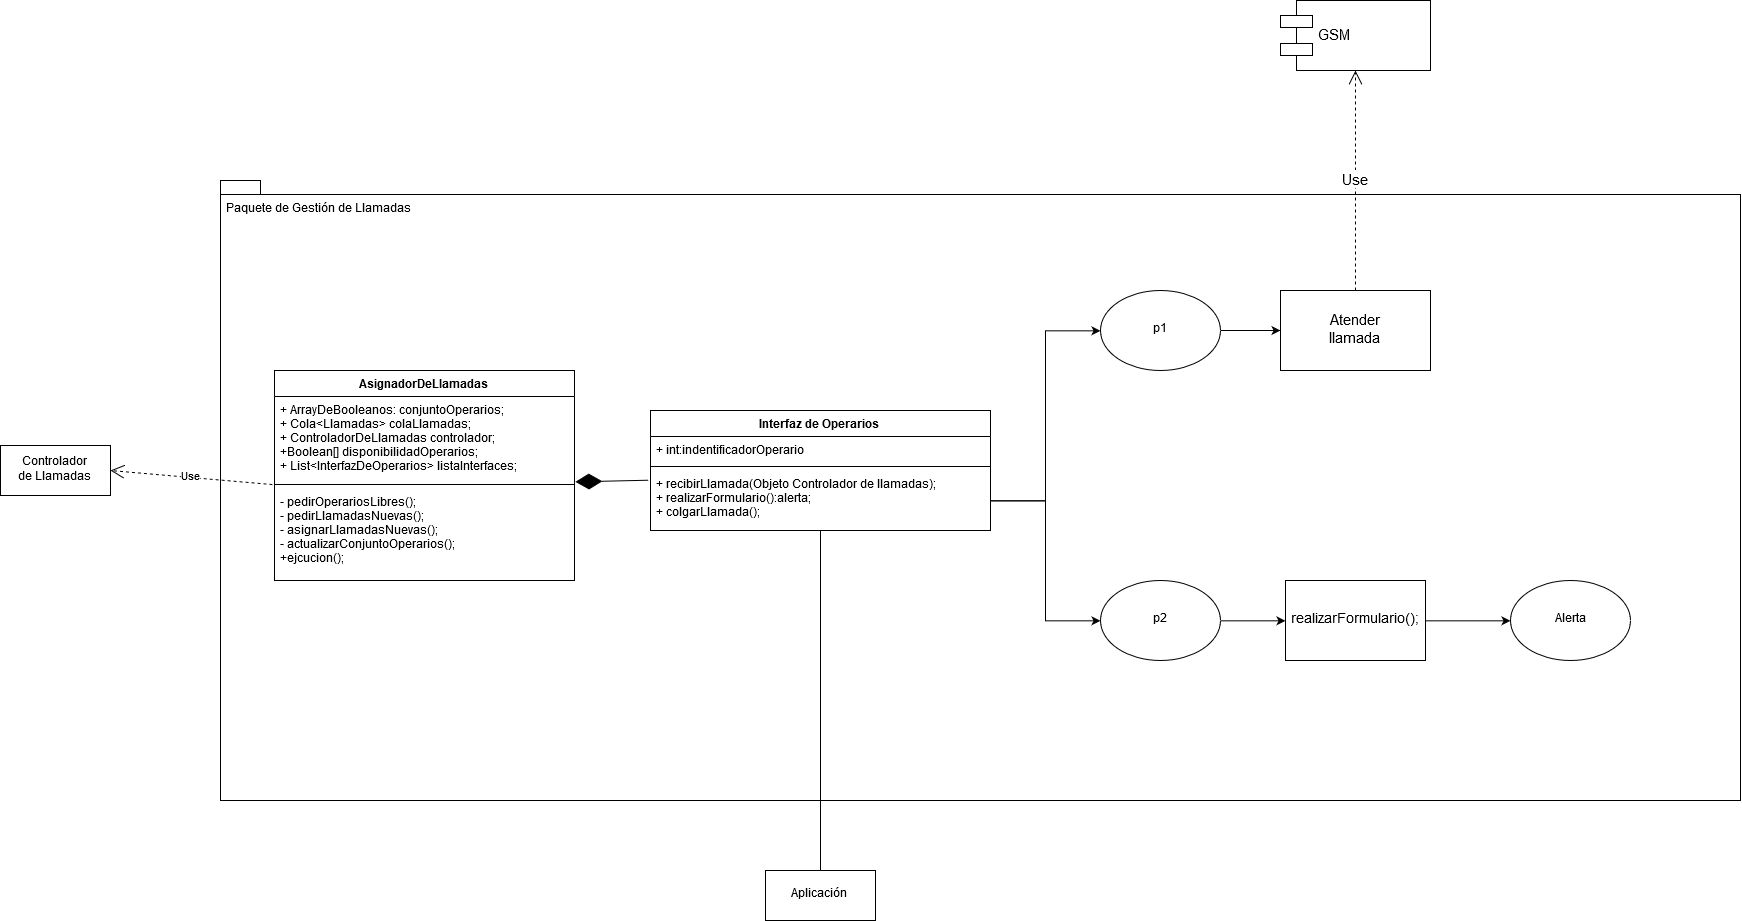

The diagram above was exported from draw.io. Its source (the exported page's mxGraphModel, read from the mxfile embedded in the PNG):
<mxGraphModel dx="2370" dy="1318" grid="1" gridSize="10" guides="1" tooltips="1" connect="1" arrows="1" fold="1" page="1" pageScale="1" pageWidth="1169" pageHeight="1654" math="0" shadow="0">
  <root>
    <mxCell id="0" />
    <mxCell id="1" parent="0" />
    <mxCell id="A8KbrLB3StwtORPgMTFl-1" value="" style="shape=folder;fontStyle=1;spacingTop=10;tabWidth=40;tabHeight=14;tabPosition=left;html=1;" parent="1" vertex="1">
      <mxGeometry x="360" y="210" width="1520" height="620" as="geometry" />
    </mxCell>
    <mxCell id="A8KbrLB3StwtORPgMTFl-2" value="AsignadorDeLlamadas" style="swimlane;fontStyle=1;align=center;verticalAlign=top;childLayout=stackLayout;horizontal=1;startSize=26;horizontalStack=0;resizeParent=1;resizeParentMax=0;resizeLast=0;collapsible=1;marginBottom=0;" parent="1" vertex="1">
      <mxGeometry x="414" y="400" width="300" height="210" as="geometry" />
    </mxCell>
    <mxCell id="A8KbrLB3StwtORPgMTFl-3" value="+ ArrayDeBooleanos: conjuntoOperarios;&#10;+ Cola&lt;Llamadas&gt; colaLlamadas;&#10;+ ControladorDeLlamadas controlador;&#10;+Boolean[] disponibilidadOperarios;&#10;+ List&lt;InterfazDeOperarios&gt; listaInterfaces;&#10;&#10;&#10;&#10;" style="text;strokeColor=none;fillColor=none;align=left;verticalAlign=top;spacingLeft=4;spacingRight=4;overflow=hidden;rotatable=0;points=[[0,0.5],[1,0.5]];portConstraint=eastwest;" parent="A8KbrLB3StwtORPgMTFl-2" vertex="1">
      <mxGeometry y="26" width="300" height="84" as="geometry" />
    </mxCell>
    <mxCell id="A8KbrLB3StwtORPgMTFl-4" value="" style="line;strokeWidth=1;fillColor=none;align=left;verticalAlign=middle;spacingTop=-1;spacingLeft=3;spacingRight=3;rotatable=0;labelPosition=right;points=[];portConstraint=eastwest;" parent="A8KbrLB3StwtORPgMTFl-2" vertex="1">
      <mxGeometry y="110" width="300" height="8" as="geometry" />
    </mxCell>
    <mxCell id="A8KbrLB3StwtORPgMTFl-5" value="- pedirOperariosLibres();&#10;- pedirLlamadasNuevas();&#10;- asignarLlamadasNuevas();&#10;- actualizarConjuntoOperarios();&#10;+ejcucion();" style="text;strokeColor=none;fillColor=none;align=left;verticalAlign=top;spacingLeft=4;spacingRight=4;overflow=hidden;rotatable=0;points=[[0,0.5],[1,0.5]];portConstraint=eastwest;" parent="A8KbrLB3StwtORPgMTFl-2" vertex="1">
      <mxGeometry y="118" width="300" height="92" as="geometry" />
    </mxCell>
    <mxCell id="A8KbrLB3StwtORPgMTFl-6" value="&lt;div&gt;Controlador &lt;br&gt;&lt;/div&gt;&lt;div&gt;de Llamadas&lt;/div&gt;" style="html=1;" parent="1" vertex="1">
      <mxGeometry x="140" y="475" width="110" height="50" as="geometry" />
    </mxCell>
    <mxCell id="A8KbrLB3StwtORPgMTFl-7" value="Use" style="endArrow=open;endSize=12;dashed=1;html=1;exitX=-0.007;exitY=-0.043;exitDx=0;exitDy=0;exitPerimeter=0;entryX=1;entryY=0.5;entryDx=0;entryDy=0;" parent="1" source="A8KbrLB3StwtORPgMTFl-5" target="A8KbrLB3StwtORPgMTFl-6" edge="1">
      <mxGeometry width="160" relative="1" as="geometry">
        <mxPoint x="170" y="850" as="sourcePoint" />
        <mxPoint x="330" y="850" as="targetPoint" />
      </mxGeometry>
    </mxCell>
    <mxCell id="ybSZIBtxSfdkKPQi223H-5" style="edgeStyle=orthogonalEdgeStyle;rounded=0;orthogonalLoop=1;jettySize=auto;html=1;entryX=0.5;entryY=0;entryDx=0;entryDy=0;endArrow=none;endFill=0;" edge="1" parent="1" source="HoD3OjdU3cFcMvzCnaJl-1" target="ybSZIBtxSfdkKPQi223H-1">
      <mxGeometry relative="1" as="geometry" />
    </mxCell>
    <mxCell id="HoD3OjdU3cFcMvzCnaJl-1" value="Interfaz de Operarios" style="swimlane;fontStyle=1;align=center;verticalAlign=top;childLayout=stackLayout;horizontal=1;startSize=26;horizontalStack=0;resizeParent=1;resizeParentMax=0;resizeLast=0;collapsible=1;marginBottom=0;" parent="1" vertex="1">
      <mxGeometry x="790" y="440" width="340" height="120" as="geometry" />
    </mxCell>
    <mxCell id="HoD3OjdU3cFcMvzCnaJl-2" value="+ int:indentificadorOperario" style="text;strokeColor=none;fillColor=none;align=left;verticalAlign=top;spacingLeft=4;spacingRight=4;overflow=hidden;rotatable=0;points=[[0,0.5],[1,0.5]];portConstraint=eastwest;" parent="HoD3OjdU3cFcMvzCnaJl-1" vertex="1">
      <mxGeometry y="26" width="340" height="26" as="geometry" />
    </mxCell>
    <mxCell id="HoD3OjdU3cFcMvzCnaJl-3" value="" style="line;strokeWidth=1;fillColor=none;align=left;verticalAlign=middle;spacingTop=-1;spacingLeft=3;spacingRight=3;rotatable=0;labelPosition=right;points=[];portConstraint=eastwest;" parent="HoD3OjdU3cFcMvzCnaJl-1" vertex="1">
      <mxGeometry y="52" width="340" height="8" as="geometry" />
    </mxCell>
    <mxCell id="HoD3OjdU3cFcMvzCnaJl-4" value="+ recibirLlamada(Objeto Controlador de llamadas);&#10;+ realizarFormulario():alerta;&#10;+ colgarLlamada();&#10;" style="text;strokeColor=none;fillColor=none;align=left;verticalAlign=top;spacingLeft=4;spacingRight=4;overflow=hidden;rotatable=0;points=[[0,0.5],[1,0.5]];portConstraint=eastwest;" parent="HoD3OjdU3cFcMvzCnaJl-1" vertex="1">
      <mxGeometry y="60" width="340" height="60" as="geometry" />
    </mxCell>
    <mxCell id="ybSZIBtxSfdkKPQi223H-1" value="Aplicación" style="html=1;" vertex="1" parent="1">
      <mxGeometry x="905" y="900" width="110" height="50" as="geometry" />
    </mxCell>
    <mxCell id="ybSZIBtxSfdkKPQi223H-3" value="Paquete de Gestión de Llamadas" style="text;html=1;resizable=0;points=[];autosize=1;align=left;verticalAlign=top;spacingTop=-4;" vertex="1" parent="1">
      <mxGeometry x="364" y="230" width="200" height="20" as="geometry" />
    </mxCell>
    <mxCell id="ybSZIBtxSfdkKPQi223H-4" value="" style="endArrow=diamondThin;endFill=1;endSize=24;html=1;entryX=1.003;entryY=1.016;entryDx=0;entryDy=0;entryPerimeter=0;exitX=-0.006;exitY=0.162;exitDx=0;exitDy=0;exitPerimeter=0;" edge="1" parent="1" source="HoD3OjdU3cFcMvzCnaJl-4" target="A8KbrLB3StwtORPgMTFl-3">
      <mxGeometry width="160" relative="1" as="geometry">
        <mxPoint x="730" y="620" as="sourcePoint" />
        <mxPoint x="890" y="620" as="targetPoint" />
      </mxGeometry>
    </mxCell>
    <mxCell id="ybSZIBtxSfdkKPQi223H-9" value="&lt;div style=&quot;font-size: 15px&quot;&gt;&lt;font style=&quot;font-size: 15px&quot;&gt;Atender&lt;/font&gt;&lt;/div&gt;&lt;div style=&quot;font-size: 15px&quot;&gt;&lt;font style=&quot;font-size: 15px&quot;&gt;llamada&lt;/font&gt;&lt;/div&gt;" style="html=1;" vertex="1" parent="1">
      <mxGeometry x="1420" y="320" width="150" height="80" as="geometry" />
    </mxCell>
    <mxCell id="ybSZIBtxSfdkKPQi223H-16" style="edgeStyle=orthogonalEdgeStyle;rounded=0;orthogonalLoop=1;jettySize=auto;html=1;endArrow=classic;endFill=1;" edge="1" parent="1" source="ybSZIBtxSfdkKPQi223H-10" target="ybSZIBtxSfdkKPQi223H-9">
      <mxGeometry relative="1" as="geometry" />
    </mxCell>
    <mxCell id="ybSZIBtxSfdkKPQi223H-10" value="p1" style="ellipse;whiteSpace=wrap;html=1;" vertex="1" parent="1">
      <mxGeometry x="1240" y="320" width="120" height="80" as="geometry" />
    </mxCell>
    <mxCell id="ybSZIBtxSfdkKPQi223H-17" style="edgeStyle=orthogonalEdgeStyle;rounded=0;orthogonalLoop=1;jettySize=auto;html=1;entryX=0;entryY=0.5;entryDx=0;entryDy=0;endArrow=classic;endFill=1;" edge="1" parent="1" source="ybSZIBtxSfdkKPQi223H-11" target="ybSZIBtxSfdkKPQi223H-12">
      <mxGeometry relative="1" as="geometry" />
    </mxCell>
    <mxCell id="ybSZIBtxSfdkKPQi223H-11" value="p2" style="ellipse;whiteSpace=wrap;html=1;" vertex="1" parent="1">
      <mxGeometry x="1240" y="610" width="120" height="80" as="geometry" />
    </mxCell>
    <mxCell id="ybSZIBtxSfdkKPQi223H-19" style="edgeStyle=orthogonalEdgeStyle;rounded=0;orthogonalLoop=1;jettySize=auto;html=1;entryX=0;entryY=0.5;entryDx=0;entryDy=0;endArrow=classic;endFill=1;" edge="1" parent="1" source="ybSZIBtxSfdkKPQi223H-12" target="ybSZIBtxSfdkKPQi223H-18">
      <mxGeometry relative="1" as="geometry" />
    </mxCell>
    <mxCell id="ybSZIBtxSfdkKPQi223H-12" value="&lt;font style=&quot;font-size: 14px&quot;&gt;realizarFormulario();&lt;/font&gt;" style="rounded=0;whiteSpace=wrap;html=1;" vertex="1" parent="1">
      <mxGeometry x="1425" y="610" width="140" height="80" as="geometry" />
    </mxCell>
    <mxCell id="ybSZIBtxSfdkKPQi223H-14" style="edgeStyle=orthogonalEdgeStyle;rounded=0;orthogonalLoop=1;jettySize=auto;html=1;entryX=0;entryY=0.5;entryDx=0;entryDy=0;endArrow=classic;endFill=1;" edge="1" parent="1" source="HoD3OjdU3cFcMvzCnaJl-4" target="ybSZIBtxSfdkKPQi223H-10">
      <mxGeometry relative="1" as="geometry" />
    </mxCell>
    <mxCell id="ybSZIBtxSfdkKPQi223H-15" style="edgeStyle=orthogonalEdgeStyle;rounded=0;orthogonalLoop=1;jettySize=auto;html=1;entryX=0;entryY=0.5;entryDx=0;entryDy=0;endArrow=classic;endFill=1;" edge="1" parent="1" source="HoD3OjdU3cFcMvzCnaJl-4" target="ybSZIBtxSfdkKPQi223H-11">
      <mxGeometry relative="1" as="geometry" />
    </mxCell>
    <mxCell id="ybSZIBtxSfdkKPQi223H-18" value="Alerta" style="ellipse;whiteSpace=wrap;html=1;" vertex="1" parent="1">
      <mxGeometry x="1650" y="610" width="120" height="80" as="geometry" />
    </mxCell>
    <mxCell id="ybSZIBtxSfdkKPQi223H-21" value="GSM" style="shape=component;align=left;spacingLeft=36;fontSize=15;" vertex="1" parent="1">
      <mxGeometry x="1420" y="30" width="150" height="70" as="geometry" />
    </mxCell>
    <mxCell id="ybSZIBtxSfdkKPQi223H-22" value="Use" style="endArrow=open;endSize=12;dashed=1;html=1;fontSize=15;exitX=0.5;exitY=0;exitDx=0;exitDy=0;entryX=0.5;entryY=1;entryDx=0;entryDy=0;" edge="1" parent="1" source="ybSZIBtxSfdkKPQi223H-9" target="ybSZIBtxSfdkKPQi223H-21">
      <mxGeometry width="160" relative="1" as="geometry">
        <mxPoint x="1560" y="150" as="sourcePoint" />
        <mxPoint x="1720" y="150" as="targetPoint" />
      </mxGeometry>
    </mxCell>
  </root>
</mxGraphModel>